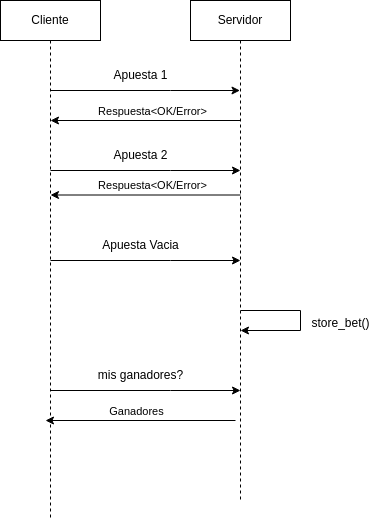

The diagram above was exported from draw.io. Its source (the exported page's mxGraphModel, read from the mxfile embedded in the PNG):
<mxGraphModel dx="818" dy="481" grid="1" gridSize="10" guides="1" tooltips="1" connect="1" arrows="1" fold="1" page="1" pageScale="1" pageWidth="850" pageHeight="1100" math="0" shadow="0">
  <root>
    <mxCell id="0" />
    <mxCell id="1" parent="0" />
    <mxCell id="3wTRWgDGPzYE0QMaKafE-1" style="edgeStyle=orthogonalEdgeStyle;rounded=0;orthogonalLoop=1;jettySize=auto;html=1;curved=0;" edge="1" parent="1" source="3wTRWgDGPzYE0QMaKafE-2" target="3wTRWgDGPzYE0QMaKafE-3">
      <mxGeometry relative="1" as="geometry">
        <Array as="points">
          <mxPoint x="330" y="150" />
          <mxPoint x="330" y="150" />
        </Array>
      </mxGeometry>
    </mxCell>
    <mxCell id="3wTRWgDGPzYE0QMaKafE-2" value="Cliente" style="shape=umlLifeline;perimeter=lifelinePerimeter;whiteSpace=wrap;html=1;container=1;dropTarget=0;collapsible=0;recursiveResize=0;outlineConnect=0;portConstraint=eastwest;newEdgeStyle={&quot;curved&quot;:0,&quot;rounded&quot;:0};" vertex="1" parent="1">
      <mxGeometry x="160" y="60" width="100" height="520" as="geometry" />
    </mxCell>
    <mxCell id="3wTRWgDGPzYE0QMaKafE-3" value="Servidor" style="shape=umlLifeline;perimeter=lifelinePerimeter;whiteSpace=wrap;html=1;container=1;dropTarget=0;collapsible=0;recursiveResize=0;outlineConnect=0;portConstraint=eastwest;newEdgeStyle={&quot;curved&quot;:0,&quot;rounded&quot;:0};" vertex="1" parent="1">
      <mxGeometry x="350" y="60" width="100" height="500" as="geometry" />
    </mxCell>
    <mxCell id="3wTRWgDGPzYE0QMaKafE-4" value="Apuesta 1" style="text;html=1;align=center;verticalAlign=middle;resizable=0;points=[];autosize=1;strokeColor=none;fillColor=none;" vertex="1" parent="1">
      <mxGeometry x="260" y="120" width="80" height="30" as="geometry" />
    </mxCell>
    <mxCell id="3wTRWgDGPzYE0QMaKafE-5" style="edgeStyle=orthogonalEdgeStyle;rounded=0;orthogonalLoop=1;jettySize=auto;html=1;curved=0;" edge="1" parent="1">
      <mxGeometry relative="1" as="geometry">
        <Array as="points">
          <mxPoint x="330" y="230" />
          <mxPoint x="330" y="230" />
        </Array>
        <mxPoint x="210" y="230" as="sourcePoint" />
        <mxPoint x="400" y="230" as="targetPoint" />
      </mxGeometry>
    </mxCell>
    <mxCell id="3wTRWgDGPzYE0QMaKafE-6" value="Apuesta Vacia" style="text;html=1;align=center;verticalAlign=middle;resizable=0;points=[];autosize=1;strokeColor=none;fillColor=none;" vertex="1" parent="1">
      <mxGeometry x="250" y="290" width="100" height="30" as="geometry" />
    </mxCell>
    <mxCell id="3wTRWgDGPzYE0QMaKafE-7" style="edgeStyle=orthogonalEdgeStyle;rounded=0;orthogonalLoop=1;jettySize=auto;html=1;curved=0;" edge="1" parent="1">
      <mxGeometry relative="1" as="geometry">
        <Array as="points">
          <mxPoint x="330" y="320" />
          <mxPoint x="330" y="320" />
        </Array>
        <mxPoint x="210" y="320" as="sourcePoint" />
        <mxPoint x="400" y="320" as="targetPoint" />
      </mxGeometry>
    </mxCell>
    <mxCell id="3wTRWgDGPzYE0QMaKafE-8" style="edgeStyle=orthogonalEdgeStyle;rounded=0;orthogonalLoop=1;jettySize=auto;html=1;curved=0;" edge="1" parent="1">
      <mxGeometry relative="1" as="geometry">
        <Array as="points">
          <mxPoint x="280.5" y="180" />
          <mxPoint x="280.5" y="180" />
        </Array>
        <mxPoint x="400" y="180" as="sourcePoint" />
        <mxPoint x="210" y="180" as="targetPoint" />
      </mxGeometry>
    </mxCell>
    <mxCell id="3wTRWgDGPzYE0QMaKafE-9" value="Respuesta&amp;lt;OK/Error&amp;gt;" style="edgeLabel;html=1;align=center;verticalAlign=middle;resizable=0;points=[];" connectable="0" vertex="1" parent="3wTRWgDGPzYE0QMaKafE-8">
      <mxGeometry x="-0.2053" y="-3" relative="1" as="geometry">
        <mxPoint x="-14" y="-7" as="offset" />
      </mxGeometry>
    </mxCell>
    <mxCell id="3wTRWgDGPzYE0QMaKafE-10" value="Apuesta 2" style="text;html=1;align=center;verticalAlign=middle;resizable=0;points=[];autosize=1;strokeColor=none;fillColor=none;" vertex="1" parent="1">
      <mxGeometry x="260" y="200" width="80" height="30" as="geometry" />
    </mxCell>
    <mxCell id="3wTRWgDGPzYE0QMaKafE-11" style="edgeStyle=orthogonalEdgeStyle;rounded=0;orthogonalLoop=1;jettySize=auto;html=1;curved=0;" edge="1" parent="1">
      <mxGeometry relative="1" as="geometry">
        <Array as="points">
          <mxPoint x="280.5" y="254.5" />
          <mxPoint x="280.5" y="254.5" />
        </Array>
        <mxPoint x="400" y="254.5" as="sourcePoint" />
        <mxPoint x="210" y="254.5" as="targetPoint" />
      </mxGeometry>
    </mxCell>
    <mxCell id="3wTRWgDGPzYE0QMaKafE-12" value="Respuesta&amp;lt;OK/Error&amp;gt;" style="edgeLabel;html=1;align=center;verticalAlign=middle;resizable=0;points=[];" connectable="0" vertex="1" parent="3wTRWgDGPzYE0QMaKafE-11">
      <mxGeometry x="-0.2053" y="-3" relative="1" as="geometry">
        <mxPoint x="-14" y="-7" as="offset" />
      </mxGeometry>
    </mxCell>
    <mxCell id="3wTRWgDGPzYE0QMaKafE-13" style="edgeStyle=orthogonalEdgeStyle;rounded=0;orthogonalLoop=1;jettySize=auto;html=1;curved=0;" edge="1" parent="1">
      <mxGeometry relative="1" as="geometry">
        <mxPoint x="400" y="370" as="sourcePoint" />
        <mxPoint x="400" y="390" as="targetPoint" />
        <Array as="points">
          <mxPoint x="460" y="370" />
          <mxPoint x="460" y="390" />
        </Array>
      </mxGeometry>
    </mxCell>
    <mxCell id="3wTRWgDGPzYE0QMaKafE-14" value="store_bet()" style="text;html=1;align=center;verticalAlign=middle;resizable=0;points=[];autosize=1;strokeColor=none;fillColor=none;" vertex="1" parent="1">
      <mxGeometry x="460" y="368" width="80" height="30" as="geometry" />
    </mxCell>
    <mxCell id="3wTRWgDGPzYE0QMaKafE-15" style="edgeStyle=orthogonalEdgeStyle;rounded=0;orthogonalLoop=1;jettySize=auto;html=1;curved=0;" edge="1" parent="1">
      <mxGeometry relative="1" as="geometry">
        <Array as="points">
          <mxPoint x="330" y="450" />
          <mxPoint x="330" y="450" />
        </Array>
        <mxPoint x="210" y="450" as="sourcePoint" />
        <mxPoint x="400" y="450" as="targetPoint" />
      </mxGeometry>
    </mxCell>
    <mxCell id="3wTRWgDGPzYE0QMaKafE-16" value="mis ganadores?" style="text;html=1;align=center;verticalAlign=middle;resizable=0;points=[];autosize=1;strokeColor=none;fillColor=none;" vertex="1" parent="1">
      <mxGeometry x="245" y="420" width="110" height="30" as="geometry" />
    </mxCell>
    <mxCell id="3wTRWgDGPzYE0QMaKafE-17" style="edgeStyle=orthogonalEdgeStyle;rounded=0;orthogonalLoop=1;jettySize=auto;html=1;curved=0;" edge="1" parent="1">
      <mxGeometry relative="1" as="geometry">
        <Array as="points">
          <mxPoint x="275.5" y="480" />
          <mxPoint x="275.5" y="480" />
        </Array>
        <mxPoint x="395" y="480" as="sourcePoint" />
        <mxPoint x="205" y="480" as="targetPoint" />
      </mxGeometry>
    </mxCell>
    <mxCell id="3wTRWgDGPzYE0QMaKafE-18" value="Ganadores" style="edgeLabel;html=1;align=center;verticalAlign=middle;resizable=0;points=[];" connectable="0" vertex="1" parent="3wTRWgDGPzYE0QMaKafE-17">
      <mxGeometry x="-0.2053" y="-3" relative="1" as="geometry">
        <mxPoint x="-25" y="-7" as="offset" />
      </mxGeometry>
    </mxCell>
  </root>
</mxGraphModel>